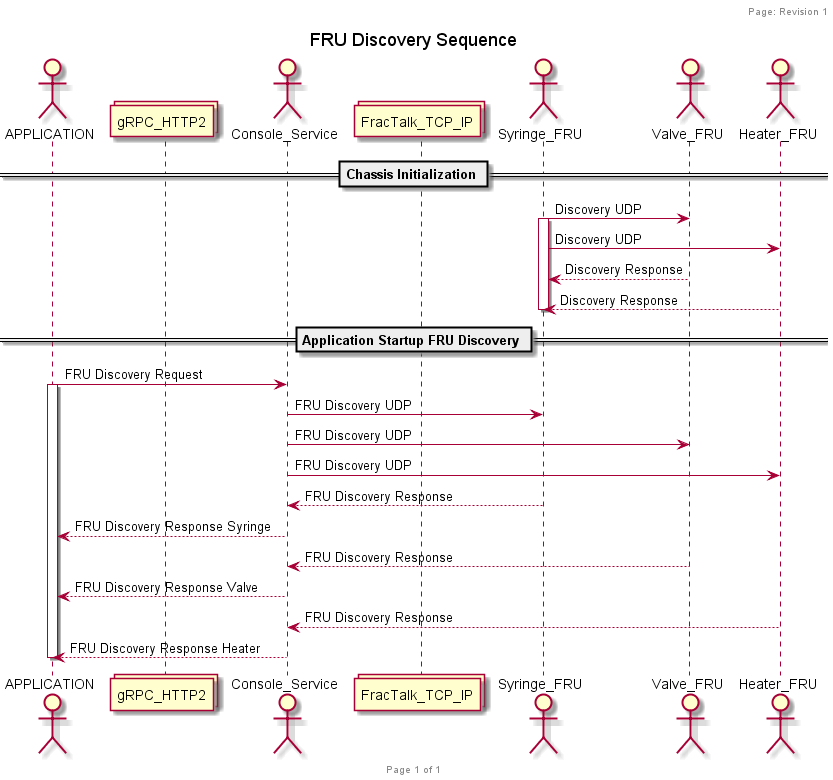

The diagram above was rendered by PlantUML. Its source (embedded in the PNG):
@startuml
header Page: Revision 1
footer Page %page% of %lastpage%

title FRU Discovery Sequence

actor APPLICATION
collections gRPC_HTTP2
actor Console_Service
collections FracTalk_TCP_IP
actor Syringe_FRU
actor Valve_FRU
actor Heater_FRU

== Chassis Initialization ==
Syringe_FRU -> Valve_FRU: Discovery UDP
activate Syringe_FRU
Syringe_FRU -> Heater_FRU: Discovery UDP
Syringe_FRU <-- Valve_FRU: Discovery Response
Syringe_FRU <-- Heater_FRU: Discovery Response
deactivate Syringe_FRU

== Application Startup FRU Discovery ==
APPLICATION -> Console_Service: FRU Discovery Request
activate APPLICATION
Console_Service -> Syringe_FRU: FRU Discovery UDP
Console_Service -> Valve_FRU: FRU Discovery UDP
Console_Service -> Heater_FRU: FRU Discovery UDP
Console_Service <-- Syringe_FRU: FRU Discovery Response
APPLICATION <-- Console_Service: FRU Discovery Response Syringe
Console_Service <-- Valve_FRU: FRU Discovery Response
APPLICATION <-- Console_Service: FRU Discovery Response Valve
Console_Service <-- Heater_FRU: FRU Discovery Response
APPLICATION <-- Console_Service: FRU Discovery Response Heater
deactivate APPLICATION

@enduml